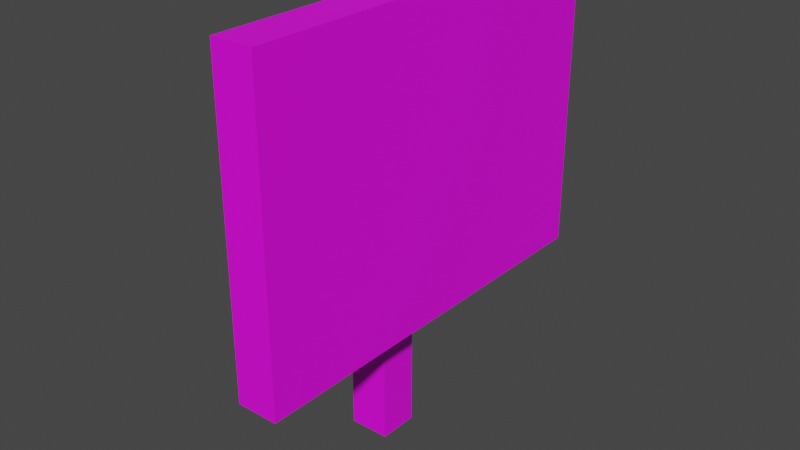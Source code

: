 # Source: Sign.blend  (saved by Blender 2.81.16; exported with 4.5.12 LTS)
import bpy
from mathutils import Matrix  # noqa: F401  (used for matrix-valued properties, if any)

bpy.ops.wm.read_factory_settings(use_empty=True)
scene = bpy.context.scene
scene.name = 'Scene'

# ---- collections
col_collection = bpy.data.collections.new('Collection'); scene.collection.children.link(col_collection)

# ---- images (referenced by path relative to the original .blend; pixels are not part of the script)
import os
ASSET_DIR = os.environ.get("B2B_ASSET_DIR", "")  # directory of the original .blend (textures are referenced by path, not embedded)
HERE = os.path.dirname(os.path.abspath(__file__))  # packed textures are extracted next to this script under _unpacked/

def load_image(name, relpath, width, height, colorspace="sRGB"):
    """Load a texture the original file referenced (path relative to the .blend, or extracted next to this script)."""
    p = next((c for c in (os.path.join(HERE, relpath), os.path.join(ASSET_DIR, relpath)) if relpath and os.path.exists(c)), "")
    if p:
        img = bpy.data.images.load(p, check_existing=True)
        img.name = name
    else:  # same state as the original file: an image datablock whose file is absent (Cycles renders it pink)
        img = bpy.data.images.new(name, width, height)
        img.source = "FILE"
        img.filepath = "//" + (relpath or name)
    img.colorspace_settings.name = colorspace
    return img
img_wood_jpg = load_image('Wood.jpg', 'Wood.jpg', 1024, 1024, 'sRGB')
img_hint_png = load_image('Hint.png', 'Hint.png', 1024, 1024, 'sRGB')

# ---- materials (node trees are filled in below, after node groups)
mat_wood = bpy.data.materials.new('Wood')
mat_wood.use_transparent_shadow = False
mat_hint = bpy.data.materials.new('Hint')
mat_hint.use_transparent_shadow = False

# ---- material node trees
mat_wood.use_nodes = True; mat_wood.node_tree.nodes.clear()
_N = mat_wood.node_tree.nodes; _L = mat_wood.node_tree.links
n0 = _N.new('ShaderNodeOutputMaterial'); n0.name = 'Material Output'; n0.location = (300, 300)
n1 = _N.new('ShaderNodeBsdfPrincipled'); n1.name = 'Principled BSDF'; n1.location = (10, 300)
n1.distribution = 'GGX'
n1.subsurface_method = 'BURLEY'
n1.inputs[3].default_value = 1.45
n1.inputs[27].default_value = (0.0, 0.0, 0.0, 1.0)
n1.inputs[28].default_value = 1.0
n2 = _N.new('ShaderNodeTexImage'); n2.name = 'Image Texture'; n2.location = (-280, 270)
n2.image = img_wood_jpg
_L.new(n1.outputs[0], n0.inputs[0])
_L.new(n2.outputs[0], n1.inputs[0])
n0.is_active_output = True
mat_hint.use_nodes = True; mat_hint.node_tree.nodes.clear()
_N = mat_hint.node_tree.nodes; _L = mat_hint.node_tree.links
n0 = _N.new('ShaderNodeOutputMaterial'); n0.name = 'Material Output'; n0.location = (300, 300)
n1 = _N.new('ShaderNodeBsdfPrincipled'); n1.name = 'Principled BSDF'; n1.location = (10, 300)
n1.distribution = 'GGX'
n1.subsurface_method = 'BURLEY'
n1.inputs[3].default_value = 1.45
n1.inputs[27].default_value = (0.0, 0.0, 0.0, 1.0)
n1.inputs[28].default_value = 1.0
n2 = _N.new('ShaderNodeTexImage'); n2.name = 'Image Texture'; n2.location = (-280, 270)
n2.image = img_hint_png
n3 = _N.new('ShaderNodeTexCoord'); n3.name = 'Texture Coordinate'; n3.location = (-776, 261)
n4 = _N.new('ShaderNodeMapping'); n4.name = 'Mapping'; n4.location = (-511, 280)
n4.inputs[1].default_value = (0.3, 0.1, 0.0)
n4.inputs[2].default_value = (0.0, 0.0, 1.571)
n4.inputs[3].default_value = (3.0, 3.0, 1.0)
_L.new(n1.outputs[0], n0.inputs[0])
_L.new(n2.outputs[0], n1.inputs[0])
_L.new(n3.outputs[2], n4.inputs[0])
_L.new(n4.outputs[0], n2.inputs[0])
n0.is_active_output = True

# ---- world
world_world = bpy.data.worlds.new('World'); scene.world = world_world
world_world.use_nodes = True; world_world.node_tree.nodes.clear()
_N = world_world.node_tree.nodes; _L = world_world.node_tree.links
n0 = _N.new('ShaderNodeOutputWorld'); n0.name = 'World Output'; n0.location = (300, 300)
n1 = _N.new('ShaderNodeBackground'); n1.name = 'Background'; n1.location = (10, 300)
n1.inputs[0].default_value = (0.05088, 0.05088, 0.05088, 1.0)
_L.new(n1.outputs[0], n0.inputs[0])
n0.is_active_output = True
world_world.color = (0.05088, 0.05088, 0.05088)
world_world.use_sun_shadow = False
world_world.sun_shadow_jitter_overblur = 0.0

# ---- meshes
me_cube = bpy.data.meshes.new('Cube')
me_cube.from_pydata([(1.0, 1.0, 1.0), (1.0, 1.0, -1.0), (1.0, -1.0, 1.0), (1.0, -1.0, -1.0), (-1.0, 1.0, 1.0), (-1.0, 1.0, -1.0), (-1.0, -1.0, 1.0), (-1.0, -1.0, -1.0)], [], [(0, 4, 6, 2), (3, 2, 6, 7), (7, 6, 4, 5), (5, 1, 3, 7), (1, 0, 2, 3), (5, 4, 0, 1)])
_uv = me_cube.uv_layers.new(name='UVMap')
_uv.uv.foreach_set('vector', [0.625, 0.5, 0.875, 0.5, 0.875, 0.75, 0.625, 0.75, 0.375, 0.75, 0.625, 0.75, 0.625, 1.0, 0.375, 1.0, 0.375, 0.0, 0.625, 0.0, 0.625, 0.25, 0.375, 0.25, 0.125, 0.5, 0.375, 0.5, 0.375, 0.75, 0.125, 0.75, 0.375, 0.5, 0.625, 0.5, 0.625, 0.75, 0.375, 0.75, 0.375, 0.25, 0.625, 0.25, 0.625, 0.5, 0.375, 0.5])
me_cube.materials.append(mat_wood)
me_cube.use_remesh_preserve_volume = False
me_cube.use_remesh_preserve_attributes = False
me_cube.use_mirror_vertex_groups = False
me_cube.update()
me_cube_001 = bpy.data.meshes.new('Cube.001')
me_cube_001.from_pydata([(-1.0, -1.0, -1.0), (-1.0, -1.0, 1.0), (-1.0, 1.0, -1.0), (-1.0, 1.0, 1.0), (1.0, -1.0, -1.0), (1.0, -1.0, 1.0), (1.0, 1.0, -1.0), (1.0, 1.0, 1.0)], [], [(0, 1, 3, 2), (2, 3, 7, 6), (6, 7, 5, 4), (4, 5, 1, 0), (2, 6, 4, 0), (7, 3, 1, 5)])
me_cube_001.polygons.foreach_set('material_index', [0, 0, 1, 0, 0, 0])
_uv = me_cube_001.uv_layers.new(name='UVMap')
_uv.uv.foreach_set('vector', [0.375, 0.0, 0.625, 0.0, 0.625, 0.25, 0.375, 0.25, 0.375, 0.25, 0.625, 0.25, 0.625, 0.5, 0.375, 0.5, 0.375, 0.5, 0.625, 0.5, 0.625, 0.75, 0.375, 0.75, 0.375, 0.75, 0.625, 0.75, 0.625, 1.0, 0.375, 1.0, 0.125, 0.5, 0.375, 0.5, 0.375, 0.75, 0.125, 0.75, 0.625, 0.5, 0.875, 0.5, 0.875, 0.75, 0.625, 0.75])
me_cube_001.materials.append(mat_wood)
me_cube_001.materials.append(mat_hint)
me_cube_001.use_remesh_fix_poles = True
me_cube_001.use_remesh_preserve_attributes = False
me_cube_001.use_mirror_vertex_groups = False
me_cube_001.update()

# ---- objects
ob_signpost = bpy.data.objects.new('Signpost', me_cube)
ob_sign = bpy.data.objects.new('Sign', me_cube_001)

# ---- transforms, parenting, visibility, modifiers, constraints
ob_signpost.location = (0.0, 0.0, 0.007021)
ob_signpost.scale = (0.1, 0.1, 1.0)
ob_signpost.lock_rotations_4d = False
ob_signpost.empty_display_type = 'ARROWS'
ob_signpost.lineart.crease_threshold = 0.0
ob_sign.location = (0.2198, 0.0, 0.4669)
ob_sign.scale = (0.1, 1.0, 0.75)
ob_sign.lineart.crease_threshold = 0.0

# ---- collection membership
col_collection.objects.link(ob_signpost)
col_collection.objects.link(ob_sign)

# ---- scene / render settings (as saved in the file)
scene.frame_start = 1; scene.frame_end = 250; scene.frame_set(1)
scene.render.engine = 'BLENDER_EEVEE_NEXT'
scene.cycles.use_denoising = False
scene.cycles.samples = 128
scene.cycles.sampling_pattern = 'TABULATED_SOBOL'
scene.cycles.use_adaptive_sampling = False
scene.cycles.use_light_tree = False
scene.view_settings.view_transform = 'Filmic'
bpy.context.view_layer.update()

# ---- added for rendering (the .blend has no active camera and no usable light): camera, sun
cam_auto = bpy.data.cameras.new('AutoCamera')
cam_auto.lens = 50.0
cam_auto.sensor_width = 36.0
cam_auto.clip_end = 1000.0
ob_auto_camera = bpy.data.objects.new('AutoCamera', cam_auto)
scene.collection.objects.link(ob_auto_camera)
ob_auto_camera.location = (2.89483, -3.34189, 2.3399)
ob_auto_camera.rotation_euler = (1.09748, -7.21219e-08, 0.694738)
scene.camera = ob_auto_camera
light_auto_sun = bpy.data.lights.new('AutoSun', 'SUN')
light_auto_sun.energy = 3.0
light_auto_sun.angle = 0.0523599
ob_auto_sun = bpy.data.objects.new('AutoSun', light_auto_sun)
scene.collection.objects.link(ob_auto_sun)
ob_auto_sun.rotation_euler = (0.872665, 0.174533, 0.523599)
bpy.context.view_layer.update()
